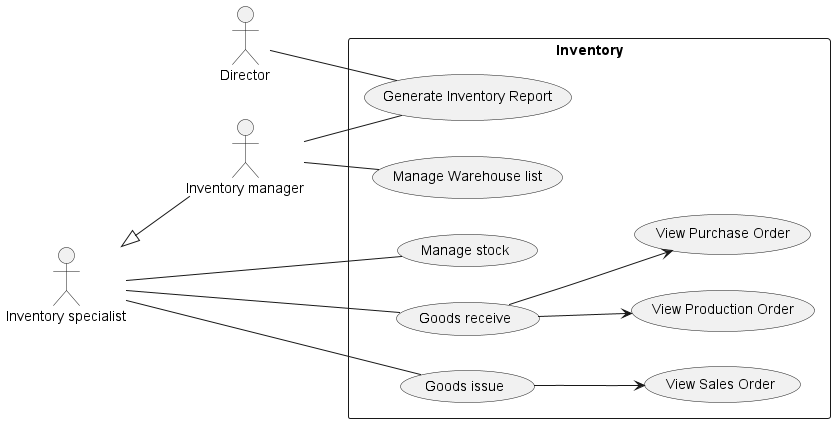

The diagram above was rendered by PlantUML. Its source (embedded in the PNG):
@startuml Inventory
left to right direction

:Director: as d

:Inventory manager: as im
:Inventory specialist: as is
is <|-- im

rectangle Inventory {
    is -- (Manage stock)

    is -- (Goods receive)
    (Goods receive) --> (View Purchase Order)
    (Goods receive) --> (View Production Order)

    is -- (Goods issue)
    (Goods issue) --> (View Sales Order)

    im -- (Manage Warehouse list)
    im -- (Generate Inventory Report)
    d -- (Generate Inventory Report)
}
@enduml